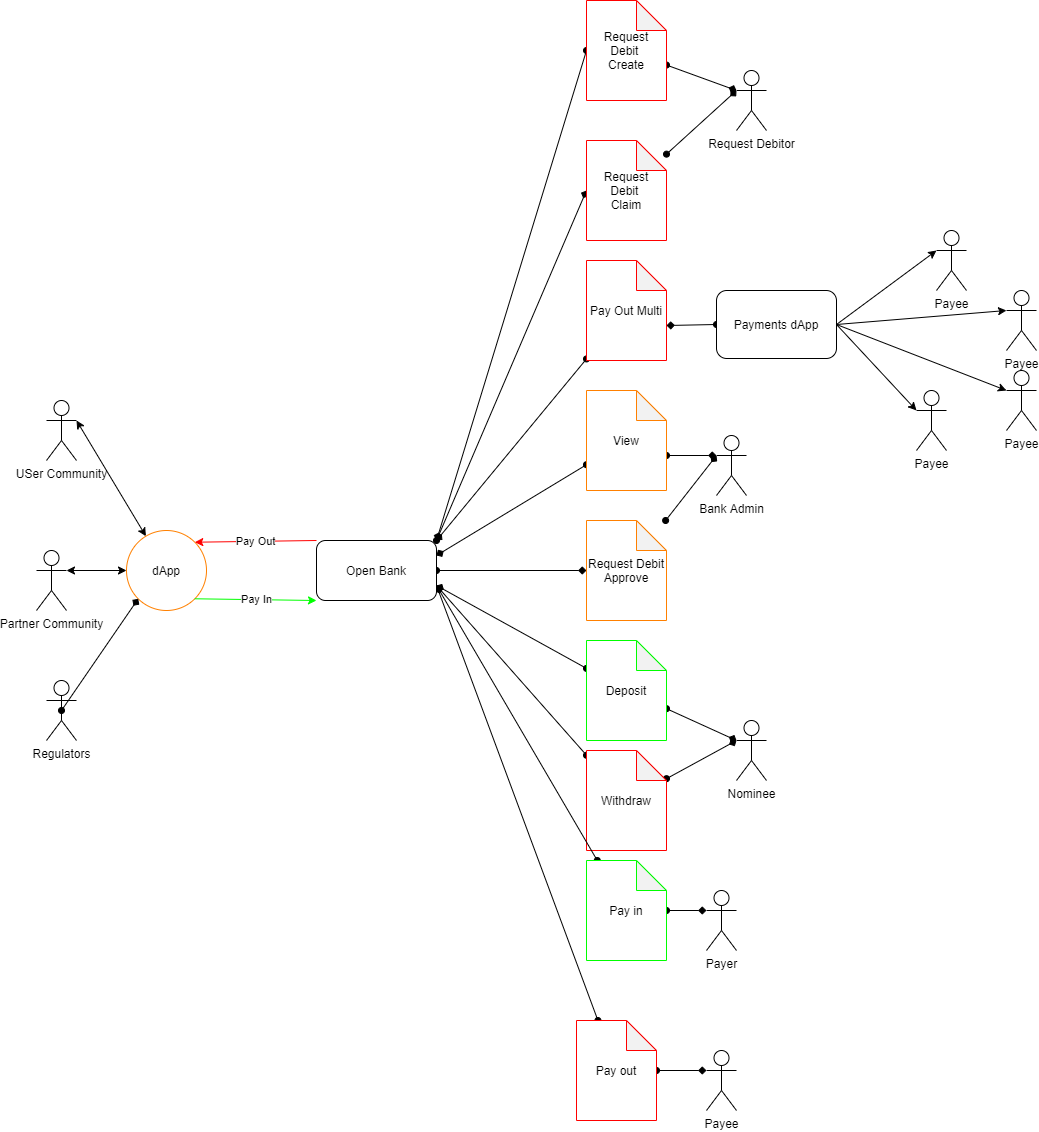

The diagram above was exported from draw.io. Its source (the exported page's mxGraphModel, read from the mxfile embedded in the PNG):
<mxGraphModel dx="1117" dy="601" grid="1" gridSize="10" guides="1" tooltips="1" connect="1" arrows="1" fold="1" page="1" pageScale="1" pageWidth="827" pageHeight="1169" math="0" shadow="0">
  <root>
    <mxCell id="OF0POdYjpCUxpW7M06pd-0" />
    <mxCell id="OF0POdYjpCUxpW7M06pd-1" parent="OF0POdYjpCUxpW7M06pd-0" />
    <mxCell id="OF0POdYjpCUxpW7M06pd-4" value="Request Debitor" style="shape=umlActor;verticalLabelPosition=bottom;verticalAlign=top;html=1;outlineConnect=0;fontColor=default;strokeColor=default;fillColor=default;" vertex="1" parent="OF0POdYjpCUxpW7M06pd-1">
      <mxGeometry x="750" y="80" width="30" height="60" as="geometry" />
    </mxCell>
    <mxCell id="OF0POdYjpCUxpW7M06pd-9" value="Bank Admin" style="shape=umlActor;verticalLabelPosition=bottom;verticalAlign=top;html=1;outlineConnect=0;fontColor=default;strokeColor=default;fillColor=default;" vertex="1" parent="OF0POdYjpCUxpW7M06pd-1">
      <mxGeometry x="730" y="445" width="30" height="60" as="geometry" />
    </mxCell>
    <mxCell id="OF0POdYjpCUxpW7M06pd-11" value="Nominee" style="shape=umlActor;verticalLabelPosition=bottom;verticalAlign=top;html=1;outlineConnect=0;fontColor=default;strokeColor=default;fillColor=default;" vertex="1" parent="OF0POdYjpCUxpW7M06pd-1">
      <mxGeometry x="750" y="730" width="30" height="60" as="geometry" />
    </mxCell>
    <mxCell id="OF0POdYjpCUxpW7M06pd-12" value="Payee" style="shape=umlActor;verticalLabelPosition=bottom;verticalAlign=top;html=1;outlineConnect=0;fontColor=default;strokeColor=default;fillColor=default;" vertex="1" parent="OF0POdYjpCUxpW7M06pd-1">
      <mxGeometry x="720" y="1060" width="30" height="60" as="geometry" />
    </mxCell>
    <mxCell id="OF0POdYjpCUxpW7M06pd-13" value="Payer" style="shape=umlActor;verticalLabelPosition=bottom;verticalAlign=top;html=1;outlineConnect=0;fontColor=default;strokeColor=default;fillColor=default;" vertex="1" parent="OF0POdYjpCUxpW7M06pd-1">
      <mxGeometry x="720" y="900" width="30" height="60" as="geometry" />
    </mxCell>
    <mxCell id="OF0POdYjpCUxpW7M06pd-14" style="rounded=0;orthogonalLoop=1;jettySize=auto;html=1;entryX=1;entryY=0;entryDx=0;entryDy=0;labelBackgroundColor=default;fontColor=default;startArrow=oval;startFill=1;endArrow=diamond;endFill=1;strokeColor=default;exitX=0;exitY=0.5;exitDx=0;exitDy=0;exitPerimeter=0;" edge="1" parent="OF0POdYjpCUxpW7M06pd-1" source="OF0POdYjpCUxpW7M06pd-15" target="OF0POdYjpCUxpW7M06pd-28">
      <mxGeometry relative="1" as="geometry">
        <mxPoint x="310" y="310" as="targetPoint" />
      </mxGeometry>
    </mxCell>
    <mxCell id="5XG8xRIErMh5n8tVlSNG-27" style="edgeStyle=none;rounded=0;orthogonalLoop=1;jettySize=auto;html=1;entryX=0;entryY=0.3333333333333333;entryDx=0;entryDy=0;entryPerimeter=0;startArrow=oval;startFill=1;endArrow=diamond;endFill=1;strokeColor=#000000;" edge="1" parent="OF0POdYjpCUxpW7M06pd-1" source="OF0POdYjpCUxpW7M06pd-15" target="OF0POdYjpCUxpW7M06pd-4">
      <mxGeometry relative="1" as="geometry" />
    </mxCell>
    <mxCell id="OF0POdYjpCUxpW7M06pd-15" value="Request Debit&amp;nbsp;&lt;br&gt;Create" style="shape=note;whiteSpace=wrap;html=1;backgroundOutline=1;darkOpacity=0.05;fontColor=default;strokeColor=#FF0000;fillColor=default;" vertex="1" parent="OF0POdYjpCUxpW7M06pd-1">
      <mxGeometry x="600" y="10" width="80" height="100" as="geometry" />
    </mxCell>
    <mxCell id="OF0POdYjpCUxpW7M06pd-16" style="edgeStyle=none;rounded=0;orthogonalLoop=1;jettySize=auto;html=1;labelBackgroundColor=default;fontColor=default;startArrow=oval;startFill=1;endArrow=diamond;endFill=1;strokeColor=default;entryX=1;entryY=0;entryDx=0;entryDy=0;" edge="1" parent="OF0POdYjpCUxpW7M06pd-1" source="OF0POdYjpCUxpW7M06pd-17" target="OF0POdYjpCUxpW7M06pd-28">
      <mxGeometry relative="1" as="geometry">
        <mxPoint x="490" y="380" as="targetPoint" />
      </mxGeometry>
    </mxCell>
    <mxCell id="OF0POdYjpCUxpW7M06pd-17" value="Pay Out Multi" style="shape=note;whiteSpace=wrap;html=1;backgroundOutline=1;darkOpacity=0.05;fontColor=default;strokeColor=#FF0000;fillColor=default;" vertex="1" parent="OF0POdYjpCUxpW7M06pd-1">
      <mxGeometry x="600" y="270" width="80" height="100" as="geometry" />
    </mxCell>
    <mxCell id="OF0POdYjpCUxpW7M06pd-18" style="edgeStyle=none;rounded=0;orthogonalLoop=1;jettySize=auto;html=1;labelBackgroundColor=default;fontColor=default;startArrow=oval;startFill=1;endArrow=diamond;endFill=1;strokeColor=default;entryX=1;entryY=0.25;entryDx=0;entryDy=0;" edge="1" parent="OF0POdYjpCUxpW7M06pd-1" source="OF0POdYjpCUxpW7M06pd-19" target="OF0POdYjpCUxpW7M06pd-28">
      <mxGeometry relative="1" as="geometry">
        <mxPoint x="490" y="380" as="targetPoint" />
      </mxGeometry>
    </mxCell>
    <mxCell id="5XG8xRIErMh5n8tVlSNG-14" style="edgeStyle=none;rounded=0;orthogonalLoop=1;jettySize=auto;html=1;exitX=0;exitY=0;exitDx=80;exitDy=65;exitPerimeter=0;entryX=0;entryY=0.3333333333333333;entryDx=0;entryDy=0;entryPerimeter=0;startArrow=oval;startFill=1;endArrow=diamond;endFill=1;strokeColor=#000000;" edge="1" parent="OF0POdYjpCUxpW7M06pd-1" source="OF0POdYjpCUxpW7M06pd-19" target="OF0POdYjpCUxpW7M06pd-9">
      <mxGeometry relative="1" as="geometry" />
    </mxCell>
    <mxCell id="OF0POdYjpCUxpW7M06pd-19" value="View" style="shape=note;whiteSpace=wrap;html=1;backgroundOutline=1;darkOpacity=0.05;fontColor=default;strokeColor=#FF8000;fillColor=default;" vertex="1" parent="OF0POdYjpCUxpW7M06pd-1">
      <mxGeometry x="600" y="400" width="80" height="100" as="geometry" />
    </mxCell>
    <mxCell id="OF0POdYjpCUxpW7M06pd-20" style="edgeStyle=none;rounded=0;orthogonalLoop=1;jettySize=auto;html=1;labelBackgroundColor=default;fontColor=default;startArrow=oval;startFill=1;endArrow=diamond;endFill=1;strokeColor=default;entryX=1;entryY=0.75;entryDx=0;entryDy=0;" edge="1" parent="OF0POdYjpCUxpW7M06pd-1" source="OF0POdYjpCUxpW7M06pd-21" target="OF0POdYjpCUxpW7M06pd-28">
      <mxGeometry relative="1" as="geometry">
        <mxPoint x="310" y="310" as="targetPoint" />
      </mxGeometry>
    </mxCell>
    <mxCell id="5XG8xRIErMh5n8tVlSNG-17" style="edgeStyle=none;rounded=0;orthogonalLoop=1;jettySize=auto;html=1;entryX=0;entryY=0.3333333333333333;entryDx=0;entryDy=0;entryPerimeter=0;startArrow=oval;startFill=1;endArrow=diamond;endFill=1;strokeColor=#000000;" edge="1" parent="OF0POdYjpCUxpW7M06pd-1" source="OF0POdYjpCUxpW7M06pd-21" target="OF0POdYjpCUxpW7M06pd-11">
      <mxGeometry relative="1" as="geometry" />
    </mxCell>
    <mxCell id="OF0POdYjpCUxpW7M06pd-21" value="Deposit" style="shape=note;whiteSpace=wrap;html=1;backgroundOutline=1;darkOpacity=0.05;fontColor=default;strokeColor=#00FF00;fillColor=default;" vertex="1" parent="OF0POdYjpCUxpW7M06pd-1">
      <mxGeometry x="600" y="650" width="80" height="100" as="geometry" />
    </mxCell>
    <mxCell id="OF0POdYjpCUxpW7M06pd-22" style="edgeStyle=none;rounded=0;orthogonalLoop=1;jettySize=auto;html=1;labelBackgroundColor=default;fontColor=default;startArrow=oval;startFill=1;endArrow=diamond;endFill=1;strokeColor=default;entryX=1;entryY=0.75;entryDx=0;entryDy=0;" edge="1" parent="OF0POdYjpCUxpW7M06pd-1" source="OF0POdYjpCUxpW7M06pd-23" target="OF0POdYjpCUxpW7M06pd-28">
      <mxGeometry relative="1" as="geometry">
        <mxPoint x="310" y="310" as="targetPoint" />
      </mxGeometry>
    </mxCell>
    <mxCell id="5XG8xRIErMh5n8tVlSNG-18" style="edgeStyle=none;rounded=0;orthogonalLoop=1;jettySize=auto;html=1;entryX=0;entryY=0.3333333333333333;entryDx=0;entryDy=0;entryPerimeter=0;startArrow=oval;startFill=1;endArrow=diamond;endFill=1;strokeColor=#000000;" edge="1" parent="OF0POdYjpCUxpW7M06pd-1" source="OF0POdYjpCUxpW7M06pd-23" target="OF0POdYjpCUxpW7M06pd-11">
      <mxGeometry relative="1" as="geometry" />
    </mxCell>
    <mxCell id="OF0POdYjpCUxpW7M06pd-23" value="Withdraw" style="shape=note;whiteSpace=wrap;html=1;backgroundOutline=1;darkOpacity=0.05;fontColor=default;strokeColor=#FF0000;fillColor=default;" vertex="1" parent="OF0POdYjpCUxpW7M06pd-1">
      <mxGeometry x="600" y="760" width="80" height="100" as="geometry" />
    </mxCell>
    <mxCell id="OF0POdYjpCUxpW7M06pd-24" style="edgeStyle=none;rounded=0;orthogonalLoop=1;jettySize=auto;html=1;entryX=1;entryY=0.75;entryDx=0;entryDy=0;labelBackgroundColor=default;fontColor=default;startArrow=oval;startFill=1;endArrow=diamond;endFill=1;strokeColor=default;" edge="1" parent="OF0POdYjpCUxpW7M06pd-1" source="OF0POdYjpCUxpW7M06pd-25" target="OF0POdYjpCUxpW7M06pd-28">
      <mxGeometry relative="1" as="geometry">
        <mxPoint x="310" y="310" as="targetPoint" />
      </mxGeometry>
    </mxCell>
    <mxCell id="5XG8xRIErMh5n8tVlSNG-19" style="edgeStyle=none;rounded=0;orthogonalLoop=1;jettySize=auto;html=1;entryX=0;entryY=0.3333333333333333;entryDx=0;entryDy=0;entryPerimeter=0;startArrow=oval;startFill=1;endArrow=diamond;endFill=1;strokeColor=#000000;" edge="1" parent="OF0POdYjpCUxpW7M06pd-1" source="OF0POdYjpCUxpW7M06pd-25" target="OF0POdYjpCUxpW7M06pd-13">
      <mxGeometry relative="1" as="geometry" />
    </mxCell>
    <mxCell id="OF0POdYjpCUxpW7M06pd-25" value="Pay in" style="shape=note;whiteSpace=wrap;html=1;backgroundOutline=1;darkOpacity=0.05;fontColor=default;strokeColor=#00FF00;fillColor=default;" vertex="1" parent="OF0POdYjpCUxpW7M06pd-1">
      <mxGeometry x="600" y="870" width="80" height="100" as="geometry" />
    </mxCell>
    <mxCell id="OF0POdYjpCUxpW7M06pd-26" style="edgeStyle=none;rounded=0;orthogonalLoop=1;jettySize=auto;html=1;labelBackgroundColor=default;fontColor=default;startArrow=oval;startFill=1;endArrow=diamond;endFill=1;strokeColor=default;entryX=1;entryY=0.75;entryDx=0;entryDy=0;" edge="1" parent="OF0POdYjpCUxpW7M06pd-1" source="OF0POdYjpCUxpW7M06pd-27" target="OF0POdYjpCUxpW7M06pd-28">
      <mxGeometry relative="1" as="geometry">
        <mxPoint x="490" y="380" as="targetPoint" />
      </mxGeometry>
    </mxCell>
    <mxCell id="5XG8xRIErMh5n8tVlSNG-20" style="edgeStyle=none;rounded=0;orthogonalLoop=1;jettySize=auto;html=1;entryX=0;entryY=0.3333333333333333;entryDx=0;entryDy=0;entryPerimeter=0;startArrow=oval;startFill=1;endArrow=diamond;endFill=1;strokeColor=#000000;" edge="1" parent="OF0POdYjpCUxpW7M06pd-1" source="OF0POdYjpCUxpW7M06pd-27" target="OF0POdYjpCUxpW7M06pd-12">
      <mxGeometry relative="1" as="geometry" />
    </mxCell>
    <mxCell id="OF0POdYjpCUxpW7M06pd-27" value="Pay out" style="shape=note;whiteSpace=wrap;html=1;backgroundOutline=1;darkOpacity=0.05;fontColor=default;strokeColor=#FF0000;fillColor=default;" vertex="1" parent="OF0POdYjpCUxpW7M06pd-1">
      <mxGeometry x="590" y="1030" width="80" height="100" as="geometry" />
    </mxCell>
    <mxCell id="5XG8xRIErMh5n8tVlSNG-23" style="edgeStyle=none;rounded=0;orthogonalLoop=1;jettySize=auto;html=1;startArrow=oval;startFill=1;endArrow=diamond;endFill=1;strokeColor=#000000;" edge="1" parent="OF0POdYjpCUxpW7M06pd-1" source="OF0POdYjpCUxpW7M06pd-28" target="5XG8xRIErMh5n8tVlSNG-22">
      <mxGeometry relative="1" as="geometry" />
    </mxCell>
    <mxCell id="5XG8xRIErMh5n8tVlSNG-25" style="edgeStyle=none;rounded=0;orthogonalLoop=1;jettySize=auto;html=1;entryX=0;entryY=0.5;entryDx=0;entryDy=0;entryPerimeter=0;startArrow=oval;startFill=1;endArrow=diamond;endFill=1;strokeColor=#000000;exitX=1;exitY=0;exitDx=0;exitDy=0;" edge="1" parent="OF0POdYjpCUxpW7M06pd-1" source="OF0POdYjpCUxpW7M06pd-28" target="5XG8xRIErMh5n8tVlSNG-21">
      <mxGeometry relative="1" as="geometry" />
    </mxCell>
    <mxCell id="OF0POdYjpCUxpW7M06pd-28" value="Open Bank" style="rounded=1;whiteSpace=wrap;html=1;" vertex="1" parent="OF0POdYjpCUxpW7M06pd-1">
      <mxGeometry x="330" y="550" width="120" height="60" as="geometry" />
    </mxCell>
    <mxCell id="OF0POdYjpCUxpW7M06pd-31" value="dApp" style="ellipse;whiteSpace=wrap;html=1;aspect=fixed;strokeColor=#FF8000;" vertex="1" parent="OF0POdYjpCUxpW7M06pd-1">
      <mxGeometry x="140" y="540" width="80" height="80" as="geometry" />
    </mxCell>
    <mxCell id="OF0POdYjpCUxpW7M06pd-32" value="Pay In" style="endArrow=classic;html=1;rounded=0;exitX=1;exitY=1;exitDx=0;exitDy=0;entryX=0;entryY=1;entryDx=0;entryDy=0;strokeColor=#00FF00;" edge="1" parent="OF0POdYjpCUxpW7M06pd-1" source="OF0POdYjpCUxpW7M06pd-31" target="OF0POdYjpCUxpW7M06pd-28">
      <mxGeometry width="50" height="50" relative="1" as="geometry">
        <mxPoint x="280" y="710" as="sourcePoint" />
        <mxPoint x="330" y="660" as="targetPoint" />
      </mxGeometry>
    </mxCell>
    <mxCell id="OF0POdYjpCUxpW7M06pd-33" value="Pay Out" style="endArrow=classic;html=1;rounded=0;exitX=0;exitY=0;exitDx=0;exitDy=0;entryX=1;entryY=0;entryDx=0;entryDy=0;strokeColor=#FF0000;" edge="1" parent="OF0POdYjpCUxpW7M06pd-1" source="OF0POdYjpCUxpW7M06pd-28" target="OF0POdYjpCUxpW7M06pd-31">
      <mxGeometry width="50" height="50" relative="1" as="geometry">
        <mxPoint x="360" y="510" as="sourcePoint" />
        <mxPoint x="410" y="460" as="targetPoint" />
      </mxGeometry>
    </mxCell>
    <mxCell id="OF0POdYjpCUxpW7M06pd-34" value="Partner Community" style="shape=umlActor;verticalLabelPosition=bottom;verticalAlign=top;html=1;outlineConnect=0;strokeColor=#000000;" vertex="1" parent="OF0POdYjpCUxpW7M06pd-1">
      <mxGeometry x="50" y="560" width="30" height="60" as="geometry" />
    </mxCell>
    <mxCell id="OF0POdYjpCUxpW7M06pd-35" value="USer Community" style="shape=umlActor;verticalLabelPosition=bottom;verticalAlign=top;html=1;outlineConnect=0;strokeColor=#000000;" vertex="1" parent="OF0POdYjpCUxpW7M06pd-1">
      <mxGeometry x="60" y="410" width="30" height="60" as="geometry" />
    </mxCell>
    <mxCell id="OF0POdYjpCUxpW7M06pd-47" style="edgeStyle=none;rounded=0;orthogonalLoop=1;jettySize=auto;html=1;exitX=0.5;exitY=0.5;exitDx=0;exitDy=0;exitPerimeter=0;entryX=0;entryY=1;entryDx=0;entryDy=0;startArrow=oval;startFill=1;endArrow=diamond;endFill=1;strokeColor=#000000;" edge="1" parent="OF0POdYjpCUxpW7M06pd-1" source="OF0POdYjpCUxpW7M06pd-36" target="OF0POdYjpCUxpW7M06pd-31">
      <mxGeometry relative="1" as="geometry" />
    </mxCell>
    <mxCell id="OF0POdYjpCUxpW7M06pd-36" value="Regulators" style="shape=umlActor;verticalLabelPosition=bottom;verticalAlign=top;html=1;outlineConnect=0;strokeColor=#000000;" vertex="1" parent="OF0POdYjpCUxpW7M06pd-1">
      <mxGeometry x="60" y="690" width="30" height="60" as="geometry" />
    </mxCell>
    <mxCell id="OF0POdYjpCUxpW7M06pd-45" value="" style="endArrow=classic;startArrow=classic;html=1;rounded=0;strokeColor=#000000;exitX=1;exitY=0.3333333333333333;exitDx=0;exitDy=0;exitPerimeter=0;" edge="1" parent="OF0POdYjpCUxpW7M06pd-1" source="OF0POdYjpCUxpW7M06pd-35" target="OF0POdYjpCUxpW7M06pd-31">
      <mxGeometry width="50" height="50" relative="1" as="geometry">
        <mxPoint x="130" y="480" as="sourcePoint" />
        <mxPoint x="180" y="450" as="targetPoint" />
      </mxGeometry>
    </mxCell>
    <mxCell id="OF0POdYjpCUxpW7M06pd-46" value="" style="endArrow=classic;startArrow=classic;html=1;rounded=0;strokeColor=#000000;entryX=0;entryY=0.5;entryDx=0;entryDy=0;exitX=1;exitY=0.3333333333333333;exitDx=0;exitDy=0;exitPerimeter=0;" edge="1" parent="OF0POdYjpCUxpW7M06pd-1" source="OF0POdYjpCUxpW7M06pd-34" target="OF0POdYjpCUxpW7M06pd-31">
      <mxGeometry width="50" height="50" relative="1" as="geometry">
        <mxPoint x="90" y="580" as="sourcePoint" />
        <mxPoint x="410" y="460" as="targetPoint" />
      </mxGeometry>
    </mxCell>
    <mxCell id="5XG8xRIErMh5n8tVlSNG-5" style="edgeStyle=none;rounded=0;orthogonalLoop=1;jettySize=auto;html=1;exitX=0;exitY=0.5;exitDx=0;exitDy=0;entryX=0;entryY=0;entryDx=80;entryDy=65;entryPerimeter=0;startArrow=oval;startFill=1;endArrow=diamond;endFill=1;strokeColor=#000000;" edge="1" parent="OF0POdYjpCUxpW7M06pd-1" source="5XG8xRIErMh5n8tVlSNG-0" target="OF0POdYjpCUxpW7M06pd-17">
      <mxGeometry relative="1" as="geometry" />
    </mxCell>
    <mxCell id="5XG8xRIErMh5n8tVlSNG-0" value="Payments dApp" style="rounded=1;whiteSpace=wrap;html=1;strokeColor=#000000;" vertex="1" parent="OF0POdYjpCUxpW7M06pd-1">
      <mxGeometry x="730" y="300" width="120" height="68" as="geometry" />
    </mxCell>
    <mxCell id="5XG8xRIErMh5n8tVlSNG-4" value="Payee" style="shape=umlActor;verticalLabelPosition=bottom;verticalAlign=top;html=1;outlineConnect=0;strokeColor=#000000;" vertex="1" parent="OF0POdYjpCUxpW7M06pd-1">
      <mxGeometry x="950" y="240" width="30" height="60" as="geometry" />
    </mxCell>
    <mxCell id="5XG8xRIErMh5n8tVlSNG-6" value="Payee" style="shape=umlActor;verticalLabelPosition=bottom;verticalAlign=top;html=1;outlineConnect=0;strokeColor=#000000;" vertex="1" parent="OF0POdYjpCUxpW7M06pd-1">
      <mxGeometry x="1020" y="300" width="30" height="60" as="geometry" />
    </mxCell>
    <mxCell id="5XG8xRIErMh5n8tVlSNG-7" value="Payee" style="shape=umlActor;verticalLabelPosition=bottom;verticalAlign=top;html=1;outlineConnect=0;strokeColor=#000000;" vertex="1" parent="OF0POdYjpCUxpW7M06pd-1">
      <mxGeometry x="1020" y="380" width="30" height="60" as="geometry" />
    </mxCell>
    <mxCell id="5XG8xRIErMh5n8tVlSNG-8" value="Payee" style="shape=umlActor;verticalLabelPosition=bottom;verticalAlign=top;html=1;outlineConnect=0;strokeColor=#000000;" vertex="1" parent="OF0POdYjpCUxpW7M06pd-1">
      <mxGeometry x="930" y="400" width="30" height="60" as="geometry" />
    </mxCell>
    <mxCell id="5XG8xRIErMh5n8tVlSNG-9" value="" style="endArrow=classic;html=1;rounded=0;strokeColor=#000000;exitX=1;exitY=0.5;exitDx=0;exitDy=0;entryX=0;entryY=0.3333333333333333;entryDx=0;entryDy=0;entryPerimeter=0;" edge="1" parent="OF0POdYjpCUxpW7M06pd-1" source="5XG8xRIErMh5n8tVlSNG-0" target="5XG8xRIErMh5n8tVlSNG-4">
      <mxGeometry width="50" height="50" relative="1" as="geometry">
        <mxPoint x="870" y="330" as="sourcePoint" />
        <mxPoint x="920" y="280" as="targetPoint" />
      </mxGeometry>
    </mxCell>
    <mxCell id="5XG8xRIErMh5n8tVlSNG-10" value="" style="endArrow=classic;html=1;rounded=0;strokeColor=#000000;exitX=1;exitY=0.5;exitDx=0;exitDy=0;entryX=0;entryY=0.3333333333333333;entryDx=0;entryDy=0;entryPerimeter=0;" edge="1" parent="OF0POdYjpCUxpW7M06pd-1" source="5XG8xRIErMh5n8tVlSNG-0" target="5XG8xRIErMh5n8tVlSNG-6">
      <mxGeometry width="50" height="50" relative="1" as="geometry">
        <mxPoint x="870" y="330" as="sourcePoint" />
        <mxPoint x="920" y="280" as="targetPoint" />
      </mxGeometry>
    </mxCell>
    <mxCell id="5XG8xRIErMh5n8tVlSNG-11" value="" style="endArrow=classic;html=1;rounded=0;strokeColor=#000000;exitX=1;exitY=0.5;exitDx=0;exitDy=0;entryX=0;entryY=0.3333333333333333;entryDx=0;entryDy=0;entryPerimeter=0;" edge="1" parent="OF0POdYjpCUxpW7M06pd-1" source="5XG8xRIErMh5n8tVlSNG-0" target="5XG8xRIErMh5n8tVlSNG-7">
      <mxGeometry width="50" height="50" relative="1" as="geometry">
        <mxPoint x="870" y="400" as="sourcePoint" />
        <mxPoint x="920" y="350" as="targetPoint" />
      </mxGeometry>
    </mxCell>
    <mxCell id="5XG8xRIErMh5n8tVlSNG-12" value="" style="endArrow=classic;html=1;rounded=0;strokeColor=#000000;exitX=1;exitY=0.5;exitDx=0;exitDy=0;entryX=0;entryY=0.3333333333333333;entryDx=0;entryDy=0;entryPerimeter=0;" edge="1" parent="OF0POdYjpCUxpW7M06pd-1" source="5XG8xRIErMh5n8tVlSNG-0" target="5XG8xRIErMh5n8tVlSNG-8">
      <mxGeometry width="50" height="50" relative="1" as="geometry">
        <mxPoint x="890" y="410" as="sourcePoint" />
        <mxPoint x="940" y="360" as="targetPoint" />
      </mxGeometry>
    </mxCell>
    <mxCell id="5XG8xRIErMh5n8tVlSNG-26" style="edgeStyle=none;rounded=0;orthogonalLoop=1;jettySize=auto;html=1;entryX=0;entryY=0.3333333333333333;entryDx=0;entryDy=0;entryPerimeter=0;startArrow=oval;startFill=1;endArrow=diamond;endFill=1;strokeColor=#000000;" edge="1" parent="OF0POdYjpCUxpW7M06pd-1" source="5XG8xRIErMh5n8tVlSNG-21" target="OF0POdYjpCUxpW7M06pd-4">
      <mxGeometry relative="1" as="geometry" />
    </mxCell>
    <mxCell id="5XG8xRIErMh5n8tVlSNG-21" value="Request Debit&amp;nbsp;&lt;br&gt;Claim" style="shape=note;whiteSpace=wrap;html=1;backgroundOutline=1;darkOpacity=0.05;fontColor=default;strokeColor=#FF0000;fillColor=default;" vertex="1" parent="OF0POdYjpCUxpW7M06pd-1">
      <mxGeometry x="600" y="150" width="80" height="100" as="geometry" />
    </mxCell>
    <mxCell id="5XG8xRIErMh5n8tVlSNG-24" style="edgeStyle=none;rounded=0;orthogonalLoop=1;jettySize=auto;html=1;entryX=0;entryY=0.3333333333333333;entryDx=0;entryDy=0;entryPerimeter=0;startArrow=oval;startFill=1;endArrow=diamond;endFill=1;strokeColor=#000000;" edge="1" parent="OF0POdYjpCUxpW7M06pd-1" source="5XG8xRIErMh5n8tVlSNG-22" target="OF0POdYjpCUxpW7M06pd-9">
      <mxGeometry relative="1" as="geometry" />
    </mxCell>
    <mxCell id="5XG8xRIErMh5n8tVlSNG-22" value="Request Debit Approve" style="shape=note;whiteSpace=wrap;html=1;backgroundOutline=1;darkOpacity=0.05;fontColor=default;strokeColor=#FF8000;fillColor=default;" vertex="1" parent="OF0POdYjpCUxpW7M06pd-1">
      <mxGeometry x="600" y="530" width="80" height="100" as="geometry" />
    </mxCell>
  </root>
</mxGraphModel>